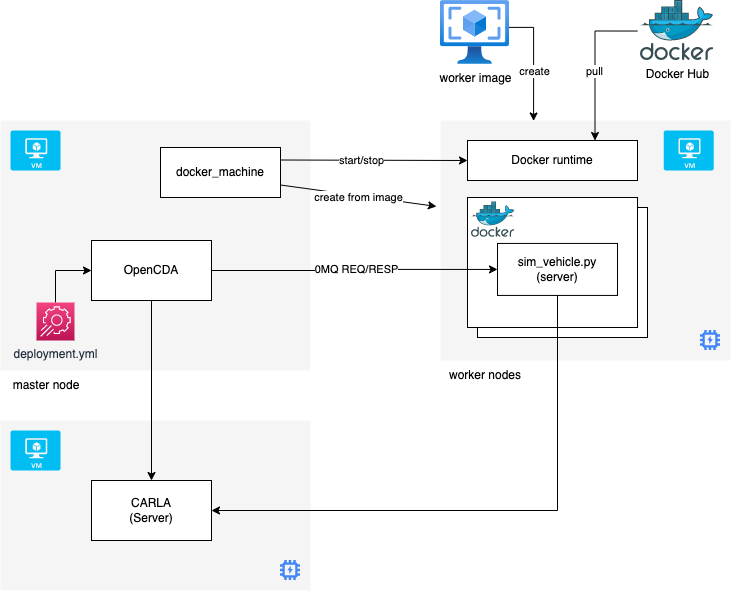

The diagram above was exported from draw.io. Its source (the exported page's mxGraphModel, read from the mxfile embedded in the PNG):
<mxGraphModel dx="1418" dy="1141" grid="1" gridSize="10" guides="1" tooltips="1" connect="1" arrows="1" fold="1" page="0" pageScale="1" pageWidth="850" pageHeight="1100" math="0" shadow="0">
  <root>
    <mxCell id="0" />
    <mxCell id="1" parent="0" />
    <mxCell id="yDL3vJQ9dLUri-qPmjnL-13" value="" style="rounded=0;whiteSpace=wrap;html=1;fillColor=#f5f5f5;fontColor=#333333;strokeColor=none;" vertex="1" parent="1">
      <mxGeometry x="-10" y="380" width="310" height="170" as="geometry" />
    </mxCell>
    <mxCell id="yDL3vJQ9dLUri-qPmjnL-1" value="" style="rounded=0;whiteSpace=wrap;html=1;fillColor=#f5f5f5;fontColor=#333333;strokeColor=none;" vertex="1" parent="1">
      <mxGeometry x="430" y="80" width="290" height="240" as="geometry" />
    </mxCell>
    <mxCell id="yDL3vJQ9dLUri-qPmjnL-6" value="" style="group;shadow=1;" vertex="1" connectable="0" parent="1">
      <mxGeometry x="467" y="167" width="170" height="130" as="geometry" />
    </mxCell>
    <mxCell id="yDL3vJQ9dLUri-qPmjnL-7" value="sim_vehicle" style="rounded=0;whiteSpace=wrap;html=1;" vertex="1" parent="yDL3vJQ9dLUri-qPmjnL-6">
      <mxGeometry width="170" height="130" as="geometry" />
    </mxCell>
    <mxCell id="yDL3vJQ9dLUri-qPmjnL-8" value="" style="sketch=0;aspect=fixed;html=1;points=[];align=center;image;fontSize=12;image=img/lib/mscae/Docker.svg;" vertex="1" parent="yDL3vJQ9dLUri-qPmjnL-6">
      <mxGeometry x="4" y="4.333333333333334" width="43.333333333333336" height="35.53333333333333" as="geometry" />
    </mxCell>
    <mxCell id="yDL3vJQ9dLUri-qPmjnL-2" value="" style="verticalLabelPosition=bottom;html=1;verticalAlign=top;align=center;strokeColor=none;fillColor=#00BEF2;shape=mxgraph.azure.virtual_machine;" vertex="1" parent="1">
      <mxGeometry x="653.17" y="90" width="50" height="40" as="geometry" />
    </mxCell>
    <mxCell id="yDL3vJQ9dLUri-qPmjnL-5" value="" style="group;shadow=1;" vertex="1" connectable="0" parent="1">
      <mxGeometry x="457" y="157" width="170" height="130" as="geometry" />
    </mxCell>
    <mxCell id="yDL3vJQ9dLUri-qPmjnL-4" value="" style="rounded=0;whiteSpace=wrap;html=1;" vertex="1" parent="yDL3vJQ9dLUri-qPmjnL-5">
      <mxGeometry width="170" height="130" as="geometry" />
    </mxCell>
    <mxCell id="yDL3vJQ9dLUri-qPmjnL-3" value="" style="sketch=0;aspect=fixed;html=1;points=[];align=center;image;fontSize=12;image=img/lib/mscae/Docker.svg;" vertex="1" parent="yDL3vJQ9dLUri-qPmjnL-5">
      <mxGeometry x="4" y="4.333333333333334" width="43.333333333333336" height="35.53333333333333" as="geometry" />
    </mxCell>
    <mxCell id="yDL3vJQ9dLUri-qPmjnL-22" value="sim_vehicle.py&lt;br&gt;(server)" style="rounded=0;whiteSpace=wrap;html=1;shadow=0;" vertex="1" parent="yDL3vJQ9dLUri-qPmjnL-5">
      <mxGeometry x="30" y="45.93333333333334" width="120" height="52" as="geometry" />
    </mxCell>
    <mxCell id="yDL3vJQ9dLUri-qPmjnL-9" value="" style="rounded=0;whiteSpace=wrap;html=1;fillColor=#f5f5f5;fontColor=#333333;strokeColor=none;" vertex="1" parent="1">
      <mxGeometry x="-10" y="80" width="310" height="250" as="geometry" />
    </mxCell>
    <mxCell id="yDL3vJQ9dLUri-qPmjnL-11" value="" style="verticalLabelPosition=bottom;html=1;verticalAlign=top;align=center;strokeColor=none;fillColor=#00BEF2;shape=mxgraph.azure.virtual_machine;" vertex="1" parent="1">
      <mxGeometry y="90" width="50" height="40" as="geometry" />
    </mxCell>
    <mxCell id="yDL3vJQ9dLUri-qPmjnL-17" style="edgeStyle=orthogonalEdgeStyle;rounded=0;orthogonalLoop=1;jettySize=auto;html=1;exitX=1;exitY=0.5;exitDx=0;exitDy=0;entryX=0;entryY=0.5;entryDx=0;entryDy=0;" edge="1" parent="1" source="yDL3vJQ9dLUri-qPmjnL-12" target="yDL3vJQ9dLUri-qPmjnL-22">
      <mxGeometry relative="1" as="geometry" />
    </mxCell>
    <mxCell id="yDL3vJQ9dLUri-qPmjnL-18" value="0MQ REQ/RESP" style="edgeLabel;html=1;align=center;verticalAlign=middle;resizable=0;points=[];" vertex="1" connectable="0" parent="yDL3vJQ9dLUri-qPmjnL-17">
      <mxGeometry x="0.0154" relative="1" as="geometry">
        <mxPoint as="offset" />
      </mxGeometry>
    </mxCell>
    <mxCell id="yDL3vJQ9dLUri-qPmjnL-25" style="edgeStyle=orthogonalEdgeStyle;rounded=0;orthogonalLoop=1;jettySize=auto;html=1;" edge="1" parent="1" source="yDL3vJQ9dLUri-qPmjnL-12" target="yDL3vJQ9dLUri-qPmjnL-24">
      <mxGeometry relative="1" as="geometry" />
    </mxCell>
    <mxCell id="yDL3vJQ9dLUri-qPmjnL-12" value="OpenCDA" style="rounded=0;whiteSpace=wrap;html=1;shadow=0;" vertex="1" parent="1">
      <mxGeometry x="81" y="200" width="120" height="60" as="geometry" />
    </mxCell>
    <mxCell id="yDL3vJQ9dLUri-qPmjnL-14" value="" style="verticalLabelPosition=bottom;html=1;verticalAlign=top;align=center;strokeColor=none;fillColor=#00BEF2;shape=mxgraph.azure.virtual_machine;" vertex="1" parent="1">
      <mxGeometry y="390" width="50" height="40" as="geometry" />
    </mxCell>
    <mxCell id="yDL3vJQ9dLUri-qPmjnL-15" value="worker nodes" style="text;html=1;strokeColor=none;fillColor=none;align=center;verticalAlign=middle;whiteSpace=wrap;rounded=0;shadow=1;" vertex="1" parent="1">
      <mxGeometry x="430" y="320" width="90" height="30" as="geometry" />
    </mxCell>
    <mxCell id="yDL3vJQ9dLUri-qPmjnL-20" style="rounded=0;orthogonalLoop=1;jettySize=auto;html=1;exitX=1;exitY=0.25;exitDx=0;exitDy=0;entryX=0;entryY=0.5;entryDx=0;entryDy=0;" edge="1" parent="1" source="yDL3vJQ9dLUri-qPmjnL-19" target="yDL3vJQ9dLUri-qPmjnL-41">
      <mxGeometry relative="1" as="geometry" />
    </mxCell>
    <mxCell id="yDL3vJQ9dLUri-qPmjnL-21" value="start/stop" style="edgeLabel;html=1;align=center;verticalAlign=middle;resizable=0;points=[];" vertex="1" connectable="0" parent="yDL3vJQ9dLUri-qPmjnL-20">
      <mxGeometry x="-0.2576" y="-1" relative="1" as="geometry">
        <mxPoint x="12" y="-1" as="offset" />
      </mxGeometry>
    </mxCell>
    <mxCell id="yDL3vJQ9dLUri-qPmjnL-35" style="edgeStyle=none;rounded=0;orthogonalLoop=1;jettySize=auto;html=1;entryX=-0.014;entryY=0.358;entryDx=0;entryDy=0;exitX=1;exitY=0.75;exitDx=0;exitDy=0;entryPerimeter=0;" edge="1" parent="1" source="yDL3vJQ9dLUri-qPmjnL-19" target="yDL3vJQ9dLUri-qPmjnL-1">
      <mxGeometry relative="1" as="geometry" />
    </mxCell>
    <mxCell id="yDL3vJQ9dLUri-qPmjnL-36" value="create from image" style="edgeLabel;html=1;align=center;verticalAlign=middle;resizable=0;points=[];" vertex="1" connectable="0" parent="yDL3vJQ9dLUri-qPmjnL-35">
      <mxGeometry x="0.2556" relative="1" as="geometry">
        <mxPoint x="-21" y="-1" as="offset" />
      </mxGeometry>
    </mxCell>
    <mxCell id="yDL3vJQ9dLUri-qPmjnL-19" value="docker_machine" style="rounded=0;whiteSpace=wrap;html=1;shadow=0;" vertex="1" parent="1">
      <mxGeometry x="150" y="107" width="120" height="50" as="geometry" />
    </mxCell>
    <mxCell id="yDL3vJQ9dLUri-qPmjnL-24" value="CARLA&lt;br&gt;(Server)" style="rounded=0;whiteSpace=wrap;html=1;shadow=0;" vertex="1" parent="1">
      <mxGeometry x="81" y="440" width="120" height="60" as="geometry" />
    </mxCell>
    <mxCell id="yDL3vJQ9dLUri-qPmjnL-26" style="edgeStyle=orthogonalEdgeStyle;rounded=0;orthogonalLoop=1;jettySize=auto;html=1;exitX=0.5;exitY=1;exitDx=0;exitDy=0;entryX=1;entryY=0.5;entryDx=0;entryDy=0;" edge="1" parent="1" source="yDL3vJQ9dLUri-qPmjnL-22" target="yDL3vJQ9dLUri-qPmjnL-24">
      <mxGeometry relative="1" as="geometry" />
    </mxCell>
    <mxCell id="yDL3vJQ9dLUri-qPmjnL-27" value="" style="editableCssRules=.*;shape=image;verticalLabelPosition=bottom;labelBackgroundColor=#ffffff;verticalAlign=top;aspect=fixed;imageAspect=0;image=data:image/svg+xml,(base64 omitted: 892 chars);shadow=0;" vertex="1" parent="1">
      <mxGeometry x="270" y="520" width="20" height="20" as="geometry" />
    </mxCell>
    <mxCell id="yDL3vJQ9dLUri-qPmjnL-28" value="" style="editableCssRules=.*;shape=image;verticalLabelPosition=bottom;labelBackgroundColor=#ffffff;verticalAlign=top;aspect=fixed;imageAspect=0;image=data:image/svg+xml,(base64 omitted: 892 chars);shadow=0;" vertex="1" parent="1">
      <mxGeometry x="690" y="290" width="20" height="20" as="geometry" />
    </mxCell>
    <mxCell id="yDL3vJQ9dLUri-qPmjnL-30" style="edgeStyle=orthogonalEdgeStyle;rounded=0;orthogonalLoop=1;jettySize=auto;html=1;exitX=0.5;exitY=0;exitDx=0;exitDy=0;exitPerimeter=0;entryX=0;entryY=0.5;entryDx=0;entryDy=0;" edge="1" parent="1" source="yDL3vJQ9dLUri-qPmjnL-29" target="yDL3vJQ9dLUri-qPmjnL-12">
      <mxGeometry relative="1" as="geometry" />
    </mxCell>
    <mxCell id="yDL3vJQ9dLUri-qPmjnL-29" value="deployment.yml" style="sketch=0;points=[[0,0,0],[0.25,0,0],[0.5,0,0],[0.75,0,0],[1,0,0],[0,1,0],[0.25,1,0],[0.5,1,0],[0.75,1,0],[1,1,0],[0,0.25,0],[0,0.5,0],[0,0.75,0],[1,0.25,0],[1,0.5,0],[1,0.75,0]];points=[[0,0,0],[0.25,0,0],[0.5,0,0],[0.75,0,0],[1,0,0],[0,1,0],[0.25,1,0],[0.5,1,0],[0.75,1,0],[1,1,0],[0,0.25,0],[0,0.5,0],[0,0.75,0],[1,0.25,0],[1,0.5,0],[1,0.75,0]];outlineConnect=0;fontColor=#232F3E;gradientColor=#F34482;gradientDirection=north;fillColor=#BC1356;strokeColor=#ffffff;dashed=0;verticalLabelPosition=bottom;verticalAlign=top;align=center;html=1;fontSize=12;fontStyle=0;aspect=fixed;shape=mxgraph.aws4.resourceIcon;resIcon=mxgraph.aws4.app_config;shadow=0;" vertex="1" parent="1">
      <mxGeometry x="26" y="262" width="38" height="38" as="geometry" />
    </mxCell>
    <mxCell id="yDL3vJQ9dLUri-qPmjnL-32" style="rounded=0;orthogonalLoop=1;jettySize=auto;html=1;entryX=0.321;entryY=0.002;entryDx=0;entryDy=0;exitX=0.982;exitY=0.42;exitDx=0;exitDy=0;exitPerimeter=0;entryPerimeter=0;edgeStyle=orthogonalEdgeStyle;" edge="1" parent="1" source="yDL3vJQ9dLUri-qPmjnL-34" target="yDL3vJQ9dLUri-qPmjnL-1">
      <mxGeometry relative="1" as="geometry">
        <mxPoint x="320" y="10" as="sourcePoint" />
        <Array as="points">
          <mxPoint x="523" y="-13" />
        </Array>
      </mxGeometry>
    </mxCell>
    <mxCell id="yDL3vJQ9dLUri-qPmjnL-33" value="create" style="edgeLabel;html=1;align=center;verticalAlign=middle;resizable=0;points=[];" vertex="1" connectable="0" parent="yDL3vJQ9dLUri-qPmjnL-32">
      <mxGeometry x="0.1606" relative="1" as="geometry">
        <mxPoint as="offset" />
      </mxGeometry>
    </mxCell>
    <mxCell id="yDL3vJQ9dLUri-qPmjnL-34" value="worker image" style="aspect=fixed;html=1;points=[];align=center;image;fontSize=12;image=img/lib/azure2/compute/VM_Images_Classic.svg;shadow=0;" vertex="1" parent="1">
      <mxGeometry x="430" y="-40" width="69" height="64" as="geometry" />
    </mxCell>
    <mxCell id="yDL3vJQ9dLUri-qPmjnL-38" style="edgeStyle=orthogonalEdgeStyle;rounded=0;orthogonalLoop=1;jettySize=auto;html=1;exitX=-0.043;exitY=0.509;exitDx=0;exitDy=0;exitPerimeter=0;entryX=0.75;entryY=0;entryDx=0;entryDy=0;" edge="1" parent="1" source="yDL3vJQ9dLUri-qPmjnL-37" target="yDL3vJQ9dLUri-qPmjnL-41">
      <mxGeometry relative="1" as="geometry">
        <mxPoint x="590" y="60" as="targetPoint" />
        <Array as="points">
          <mxPoint x="585" y="-9" />
        </Array>
      </mxGeometry>
    </mxCell>
    <mxCell id="yDL3vJQ9dLUri-qPmjnL-39" value="pull" style="edgeLabel;html=1;align=center;verticalAlign=middle;resizable=0;points=[];" vertex="1" connectable="0" parent="yDL3vJQ9dLUri-qPmjnL-38">
      <mxGeometry x="-0.3496" y="-1" relative="1" as="geometry">
        <mxPoint y="33" as="offset" />
      </mxGeometry>
    </mxCell>
    <mxCell id="yDL3vJQ9dLUri-qPmjnL-37" value="Docker Hub" style="sketch=0;aspect=fixed;html=1;points=[];align=center;image;fontSize=12;image=img/lib/mscae/Docker.svg;shadow=0;" vertex="1" parent="1">
      <mxGeometry x="630" y="-40" width="73.17" height="60" as="geometry" />
    </mxCell>
    <mxCell id="yDL3vJQ9dLUri-qPmjnL-41" value="Docker runtime" style="rounded=0;whiteSpace=wrap;html=1;shadow=0;" vertex="1" parent="1">
      <mxGeometry x="457" y="100" width="170" height="40" as="geometry" />
    </mxCell>
    <mxCell id="yDL3vJQ9dLUri-qPmjnL-42" value="master node" style="text;html=1;strokeColor=none;fillColor=none;align=center;verticalAlign=middle;whiteSpace=wrap;rounded=0;shadow=1;" vertex="1" parent="1">
      <mxGeometry x="-9" y="330" width="90" height="30" as="geometry" />
    </mxCell>
  </root>
</mxGraphModel>